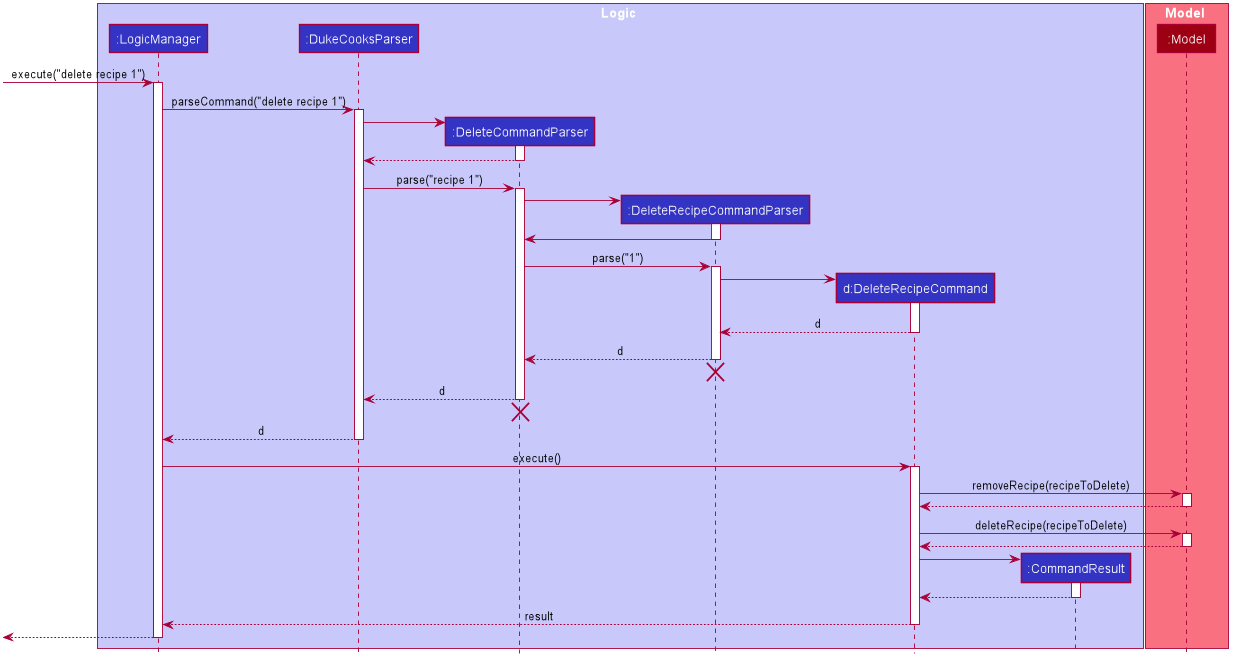

The diagram above was rendered by PlantUML. Its source (embedded in the PNG):
@startuml








skinparam BackgroundColor #FFFFFFF

skinparam Shadowing false

skinparam Class {
    FontColor #FFFFFF
    BorderThickness 1
    BorderColor #FFFFFF
    StereotypeFontColor #FFFFFF
    FontName Arial
}

skinparam Actor {
    BorderColor #000000
    Color #000000
    FontName Arial
}

skinparam Sequence {
    MessageAlign center
    BoxFontSize 15
    BoxPadding 0
    BoxFontColor #FFFFFF
    FontName Arial
}

skinparam Participant {
    FontColor #FFFFFFF
    Padding 20
}

skinparam MinClassWidth 50
skinparam ParticipantPadding 10
skinparam Shadowing false
skinparam DefaultTextAlignment center
skinparam packageStyle Rectangle

hide footbox
hide members
hide circle

box Logic #C8C8FA
participant ":LogicManager" as LogicManager #3333C4
participant ":DukeCooksParser" as DukeCooksParser #3333C4
participant ":DeleteCommandParser" as DeleteCommandParser #3333C4
participant ":DeleteRecipeCommandParser" as DeleteRecipeCommandParser #3333C4
participant "d:DeleteRecipeCommand" as DeleteRecipeCommand #3333C4
participant ":CommandResult" as CommandResult #3333C4
end box

box Model #F97181
participant ":Model" as Model #9D0012
end box

[-> LogicManager : execute("delete recipe 1")
activate LogicManager

LogicManager -> DukeCooksParser : parseCommand("delete recipe 1")
activate DukeCooksParser

create DeleteCommandParser
DukeCooksParser -> DeleteCommandParser
activate DeleteCommandParser

DeleteCommandParser --> DukeCooksParser
deactivate DeleteCommandParser

DukeCooksParser -> DeleteCommandParser : parse("recipe 1")
activate DeleteCommandParser

create DeleteRecipeCommandParser
DeleteCommandParser -> DeleteRecipeCommandParser
activate DeleteRecipeCommandParser

DeleteRecipeCommandParser -> DeleteCommandParser
deactivate DeleteRecipeCommandParser

DeleteCommandParser -> DeleteRecipeCommandParser : parse("1")
activate DeleteRecipeCommandParser

create DeleteRecipeCommand
DeleteRecipeCommandParser -> DeleteRecipeCommand
activate DeleteRecipeCommand

DeleteRecipeCommand --> DeleteRecipeCommandParser : d
deactivate DeleteRecipeCommand

DeleteRecipeCommandParser --> DeleteCommandParser : d
deactivate DeleteRecipeCommandParser

DeleteCommandParser -[hidden]-> DukeCooksParser
destroy DeleteRecipeCommandParser

DeleteCommandParser --> DukeCooksParser : d
deactivate DeleteCommandParser
DeleteCommandParser -[hidden]-> DukeCooksParser
destroy DeleteCommandParser

DukeCooksParser --> LogicManager : d
deactivate DukeCooksParser

LogicManager -> DeleteRecipeCommand : execute()
activate DeleteRecipeCommand

DeleteRecipeCommand -> Model : removeRecipe(recipeToDelete)
activate Model

Model --> DeleteRecipeCommand
deactivate Model

DeleteRecipeCommand -> Model : deleteRecipe(recipeToDelete)
activate Model

Model --> DeleteRecipeCommand
deactivate Model

create CommandResult
DeleteRecipeCommand -> CommandResult
activate CommandResult

CommandResult --> DeleteRecipeCommand
deactivate CommandResult

DeleteRecipeCommand --> LogicManager : result
deactivate DeleteRecipeCommand

[<--LogicManager
deactivate LogicManager
@enduml